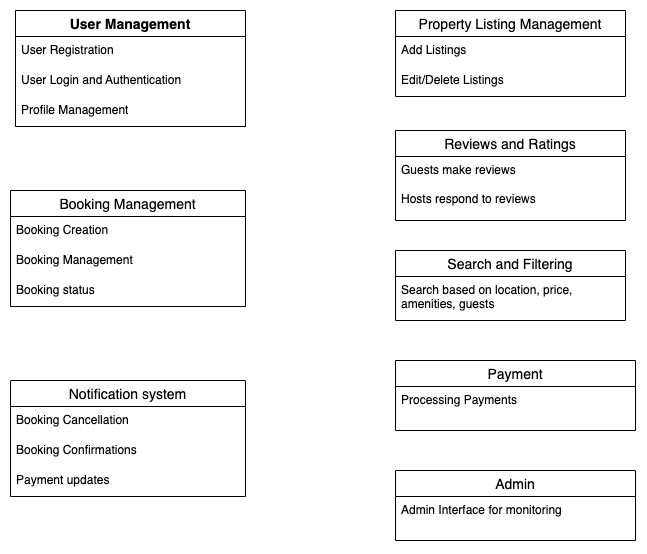

The diagram above was exported from draw.io. Its source (the exported page's mxGraphModel, read from the mxfile embedded in the PNG):
<mxGraphModel dx="1123" dy="694" grid="1" gridSize="10" guides="1" tooltips="1" connect="1" arrows="1" fold="1" page="1" pageScale="1" pageWidth="827" pageHeight="1169" math="0" shadow="0">
  <root>
    <mxCell id="0" />
    <mxCell id="1" parent="0" />
    <mxCell id="HR9QsdcWaslSDMtmGKK7-2" value="User Management" style="swimlane;fontStyle=1;childLayout=stackLayout;horizontal=1;startSize=26;horizontalStack=0;resizeParent=1;resizeParentMax=0;resizeLast=0;collapsible=1;marginBottom=0;align=center;fontSize=14;" vertex="1" parent="1">
      <mxGeometry x="50" y="120" width="230" height="116" as="geometry" />
    </mxCell>
    <mxCell id="HR9QsdcWaslSDMtmGKK7-3" value="User Registration" style="text;strokeColor=none;fillColor=none;spacingLeft=4;spacingRight=4;overflow=hidden;rotatable=0;points=[[0,0.5],[1,0.5]];portConstraint=eastwest;fontSize=12;whiteSpace=wrap;html=1;" vertex="1" parent="HR9QsdcWaslSDMtmGKK7-2">
      <mxGeometry y="26" width="230" height="30" as="geometry" />
    </mxCell>
    <mxCell id="HR9QsdcWaslSDMtmGKK7-4" value="User Login and Authentication" style="text;strokeColor=none;fillColor=none;spacingLeft=4;spacingRight=4;overflow=hidden;rotatable=0;points=[[0,0.5],[1,0.5]];portConstraint=eastwest;fontSize=12;whiteSpace=wrap;html=1;" vertex="1" parent="HR9QsdcWaslSDMtmGKK7-2">
      <mxGeometry y="56" width="230" height="30" as="geometry" />
    </mxCell>
    <mxCell id="HR9QsdcWaslSDMtmGKK7-5" value="Profile Management" style="text;strokeColor=none;fillColor=none;spacingLeft=4;spacingRight=4;overflow=hidden;rotatable=0;points=[[0,0.5],[1,0.5]];portConstraint=eastwest;fontSize=12;whiteSpace=wrap;html=1;" vertex="1" parent="HR9QsdcWaslSDMtmGKK7-2">
      <mxGeometry y="86" width="230" height="30" as="geometry" />
    </mxCell>
    <mxCell id="HR9QsdcWaslSDMtmGKK7-6" value="Property Listing Management" style="swimlane;fontStyle=0;childLayout=stackLayout;horizontal=1;startSize=26;horizontalStack=0;resizeParent=1;resizeParentMax=0;resizeLast=0;collapsible=1;marginBottom=0;align=center;fontSize=14;" vertex="1" parent="1">
      <mxGeometry x="430" y="120" width="230" height="86" as="geometry" />
    </mxCell>
    <mxCell id="HR9QsdcWaslSDMtmGKK7-7" value="Add Listings" style="text;strokeColor=none;fillColor=none;spacingLeft=4;spacingRight=4;overflow=hidden;rotatable=0;points=[[0,0.5],[1,0.5]];portConstraint=eastwest;fontSize=12;whiteSpace=wrap;html=1;" vertex="1" parent="HR9QsdcWaslSDMtmGKK7-6">
      <mxGeometry y="26" width="230" height="30" as="geometry" />
    </mxCell>
    <mxCell id="HR9QsdcWaslSDMtmGKK7-8" value="Edit/Delete Listings" style="text;strokeColor=none;fillColor=none;spacingLeft=4;spacingRight=4;overflow=hidden;rotatable=0;points=[[0,0.5],[1,0.5]];portConstraint=eastwest;fontSize=12;whiteSpace=wrap;html=1;" vertex="1" parent="HR9QsdcWaslSDMtmGKK7-6">
      <mxGeometry y="56" width="230" height="30" as="geometry" />
    </mxCell>
    <mxCell id="HR9QsdcWaslSDMtmGKK7-10" value="Admin" style="swimlane;fontStyle=0;childLayout=stackLayout;horizontal=1;startSize=26;horizontalStack=0;resizeParent=1;resizeParentMax=0;resizeLast=0;collapsible=1;marginBottom=0;align=center;fontSize=14;" vertex="1" parent="1">
      <mxGeometry x="430" y="580" width="240" height="70" as="geometry" />
    </mxCell>
    <mxCell id="HR9QsdcWaslSDMtmGKK7-11" value="Admin Interface for monitoring" style="text;strokeColor=none;fillColor=none;spacingLeft=4;spacingRight=4;overflow=hidden;rotatable=0;points=[[0,0.5],[1,0.5]];portConstraint=eastwest;fontSize=12;whiteSpace=wrap;html=1;" vertex="1" parent="HR9QsdcWaslSDMtmGKK7-10">
      <mxGeometry y="26" width="240" height="44" as="geometry" />
    </mxCell>
    <mxCell id="HR9QsdcWaslSDMtmGKK7-18" value="Booking Management" style="swimlane;fontStyle=0;childLayout=stackLayout;horizontal=1;startSize=26;horizontalStack=0;resizeParent=1;resizeParentMax=0;resizeLast=0;collapsible=1;marginBottom=0;align=center;fontSize=14;" vertex="1" parent="1">
      <mxGeometry x="45" y="300" width="235" height="116" as="geometry" />
    </mxCell>
    <mxCell id="HR9QsdcWaslSDMtmGKK7-19" value="Booking Creation" style="text;strokeColor=none;fillColor=none;spacingLeft=4;spacingRight=4;overflow=hidden;rotatable=0;points=[[0,0.5],[1,0.5]];portConstraint=eastwest;fontSize=12;whiteSpace=wrap;html=1;" vertex="1" parent="HR9QsdcWaslSDMtmGKK7-18">
      <mxGeometry y="26" width="235" height="30" as="geometry" />
    </mxCell>
    <mxCell id="HR9QsdcWaslSDMtmGKK7-20" value="Booking Management" style="text;strokeColor=none;fillColor=none;spacingLeft=4;spacingRight=4;overflow=hidden;rotatable=0;points=[[0,0.5],[1,0.5]];portConstraint=eastwest;fontSize=12;whiteSpace=wrap;html=1;" vertex="1" parent="HR9QsdcWaslSDMtmGKK7-18">
      <mxGeometry y="56" width="235" height="30" as="geometry" />
    </mxCell>
    <mxCell id="HR9QsdcWaslSDMtmGKK7-21" value="Booking status" style="text;strokeColor=none;fillColor=none;spacingLeft=4;spacingRight=4;overflow=hidden;rotatable=0;points=[[0,0.5],[1,0.5]];portConstraint=eastwest;fontSize=12;whiteSpace=wrap;html=1;" vertex="1" parent="HR9QsdcWaslSDMtmGKK7-18">
      <mxGeometry y="86" width="235" height="30" as="geometry" />
    </mxCell>
    <mxCell id="HR9QsdcWaslSDMtmGKK7-22" value="Payment" style="swimlane;fontStyle=0;childLayout=stackLayout;horizontal=1;startSize=26;horizontalStack=0;resizeParent=1;resizeParentMax=0;resizeLast=0;collapsible=1;marginBottom=0;align=center;fontSize=14;" vertex="1" parent="1">
      <mxGeometry x="430" y="470" width="240" height="70" as="geometry" />
    </mxCell>
    <mxCell id="HR9QsdcWaslSDMtmGKK7-23" value="Processing Payments" style="text;strokeColor=none;fillColor=none;spacingLeft=4;spacingRight=4;overflow=hidden;rotatable=0;points=[[0,0.5],[1,0.5]];portConstraint=eastwest;fontSize=12;whiteSpace=wrap;html=1;" vertex="1" parent="HR9QsdcWaslSDMtmGKK7-22">
      <mxGeometry y="26" width="240" height="44" as="geometry" />
    </mxCell>
    <mxCell id="HR9QsdcWaslSDMtmGKK7-24" value="Reviews and Ratings" style="swimlane;fontStyle=0;childLayout=stackLayout;horizontal=1;startSize=26;horizontalStack=0;resizeParent=1;resizeParentMax=0;resizeLast=0;collapsible=1;marginBottom=0;align=center;fontSize=14;" vertex="1" parent="1">
      <mxGeometry x="430" y="240" width="230" height="90" as="geometry" />
    </mxCell>
    <mxCell id="HR9QsdcWaslSDMtmGKK7-25" value="Guests make reviews&lt;div&gt;&lt;br&gt;&lt;div&gt;Hosts respond to reviews&lt;/div&gt;&lt;/div&gt;" style="text;strokeColor=none;fillColor=none;spacingLeft=4;spacingRight=4;overflow=hidden;rotatable=0;points=[[0,0.5],[1,0.5]];portConstraint=eastwest;fontSize=12;whiteSpace=wrap;html=1;" vertex="1" parent="HR9QsdcWaslSDMtmGKK7-24">
      <mxGeometry y="26" width="230" height="64" as="geometry" />
    </mxCell>
    <mxCell id="HR9QsdcWaslSDMtmGKK7-26" value="Search and Filtering" style="swimlane;fontStyle=0;childLayout=stackLayout;horizontal=1;startSize=26;horizontalStack=0;resizeParent=1;resizeParentMax=0;resizeLast=0;collapsible=1;marginBottom=0;align=center;fontSize=14;" vertex="1" parent="1">
      <mxGeometry x="430" y="360" width="230" height="70" as="geometry" />
    </mxCell>
    <mxCell id="HR9QsdcWaslSDMtmGKK7-27" value="Search based on location, price, amenities, guests" style="text;strokeColor=none;fillColor=none;spacingLeft=4;spacingRight=4;overflow=hidden;rotatable=0;points=[[0,0.5],[1,0.5]];portConstraint=eastwest;fontSize=12;whiteSpace=wrap;html=1;" vertex="1" parent="HR9QsdcWaslSDMtmGKK7-26">
      <mxGeometry y="26" width="230" height="44" as="geometry" />
    </mxCell>
    <mxCell id="HR9QsdcWaslSDMtmGKK7-30" value="Notification system" style="swimlane;fontStyle=0;childLayout=stackLayout;horizontal=1;startSize=26;horizontalStack=0;resizeParent=1;resizeParentMax=0;resizeLast=0;collapsible=1;marginBottom=0;align=center;fontSize=14;" vertex="1" parent="1">
      <mxGeometry x="45" y="490" width="235" height="116" as="geometry" />
    </mxCell>
    <mxCell id="HR9QsdcWaslSDMtmGKK7-31" value="Booking Cancellation" style="text;strokeColor=none;fillColor=none;spacingLeft=4;spacingRight=4;overflow=hidden;rotatable=0;points=[[0,0.5],[1,0.5]];portConstraint=eastwest;fontSize=12;whiteSpace=wrap;html=1;" vertex="1" parent="HR9QsdcWaslSDMtmGKK7-30">
      <mxGeometry y="26" width="235" height="30" as="geometry" />
    </mxCell>
    <mxCell id="HR9QsdcWaslSDMtmGKK7-32" value="Booking Confirmations" style="text;strokeColor=none;fillColor=none;spacingLeft=4;spacingRight=4;overflow=hidden;rotatable=0;points=[[0,0.5],[1,0.5]];portConstraint=eastwest;fontSize=12;whiteSpace=wrap;html=1;" vertex="1" parent="HR9QsdcWaslSDMtmGKK7-30">
      <mxGeometry y="56" width="235" height="30" as="geometry" />
    </mxCell>
    <mxCell id="HR9QsdcWaslSDMtmGKK7-33" value="Payment updates" style="text;strokeColor=none;fillColor=none;spacingLeft=4;spacingRight=4;overflow=hidden;rotatable=0;points=[[0,0.5],[1,0.5]];portConstraint=eastwest;fontSize=12;whiteSpace=wrap;html=1;" vertex="1" parent="HR9QsdcWaslSDMtmGKK7-30">
      <mxGeometry y="86" width="235" height="30" as="geometry" />
    </mxCell>
  </root>
</mxGraphModel>